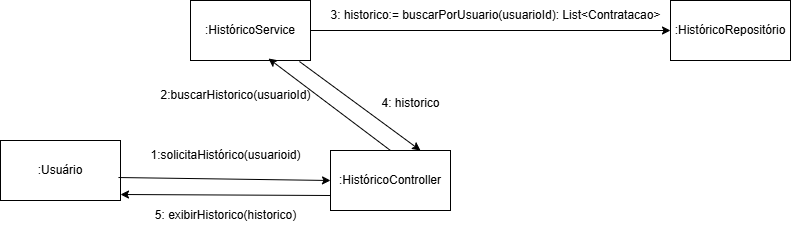

The diagram above was exported from draw.io. Its source (the exported page's mxGraphModel, read from the mxfile embedded in the PNG):
<mxGraphModel dx="1034" dy="587" grid="1" gridSize="10" guides="1" tooltips="1" connect="1" arrows="1" fold="1" page="1" pageScale="1" pageWidth="827" pageHeight="1169" math="0" shadow="0">
  <root>
    <mxCell id="0" />
    <mxCell id="1" parent="0" />
    <mxCell id="O5iaEqd--Ue68FNI4lld-1" value=":Usuário" style="rounded=0;whiteSpace=wrap;html=1;" parent="1" vertex="1">
      <mxGeometry x="10" y="160" width="120" height="60" as="geometry" />
    </mxCell>
    <mxCell id="O5iaEqd--Ue68FNI4lld-2" value=":HistóricoController" style="rounded=0;whiteSpace=wrap;html=1;" parent="1" vertex="1">
      <mxGeometry x="340" y="170" width="120" height="60" as="geometry" />
    </mxCell>
    <mxCell id="O5iaEqd--Ue68FNI4lld-3" value=":HistóricoService" style="rounded=0;whiteSpace=wrap;html=1;" parent="1" vertex="1">
      <mxGeometry x="200" y="20" width="120" height="60" as="geometry" />
    </mxCell>
    <mxCell id="O5iaEqd--Ue68FNI4lld-4" value="" style="endArrow=classic;html=1;rounded=0;exitX=0.983;exitY=0.617;exitDx=0;exitDy=0;exitPerimeter=0;entryX=0;entryY=0.5;entryDx=0;entryDy=0;" parent="1" source="O5iaEqd--Ue68FNI4lld-1" target="O5iaEqd--Ue68FNI4lld-2" edge="1">
      <mxGeometry width="50" height="50" relative="1" as="geometry">
        <mxPoint x="390" y="440" as="sourcePoint" />
        <mxPoint x="440" y="390" as="targetPoint" />
      </mxGeometry>
    </mxCell>
    <mxCell id="O5iaEqd--Ue68FNI4lld-5" value=":HistóricoRepositório" style="rounded=0;whiteSpace=wrap;html=1;" parent="1" vertex="1">
      <mxGeometry x="680" y="20" width="120" height="60" as="geometry" />
    </mxCell>
    <mxCell id="O5iaEqd--Ue68FNI4lld-6" value="" style="endArrow=classic;html=1;rounded=0;exitX=0.5;exitY=0;exitDx=0;exitDy=0;entryX=0.65;entryY=0.967;entryDx=0;entryDy=0;entryPerimeter=0;" parent="1" source="O5iaEqd--Ue68FNI4lld-2" target="O5iaEqd--Ue68FNI4lld-3" edge="1">
      <mxGeometry width="50" height="50" relative="1" as="geometry">
        <mxPoint x="390" y="440" as="sourcePoint" />
        <mxPoint x="440" y="390" as="targetPoint" />
      </mxGeometry>
    </mxCell>
    <mxCell id="O5iaEqd--Ue68FNI4lld-7" value="" style="endArrow=classic;html=1;rounded=0;exitX=1;exitY=0.5;exitDx=0;exitDy=0;entryX=0;entryY=0.5;entryDx=0;entryDy=0;" parent="1" source="O5iaEqd--Ue68FNI4lld-3" target="O5iaEqd--Ue68FNI4lld-5" edge="1">
      <mxGeometry width="50" height="50" relative="1" as="geometry">
        <mxPoint x="390" y="440" as="sourcePoint" />
        <mxPoint x="440" y="390" as="targetPoint" />
      </mxGeometry>
    </mxCell>
    <mxCell id="O5iaEqd--Ue68FNI4lld-9" value="1:solicitaHistórico(usuarioid)" style="text;html=1;align=center;verticalAlign=middle;resizable=0;points=[];autosize=1;strokeColor=none;fillColor=none;" parent="1" vertex="1">
      <mxGeometry x="150" y="160" width="170" height="30" as="geometry" />
    </mxCell>
    <mxCell id="O5iaEqd--Ue68FNI4lld-10" value="2:buscarHistorico(usuarioId)" style="text;html=1;align=center;verticalAlign=middle;resizable=0;points=[];autosize=1;strokeColor=none;fillColor=none;" parent="1" vertex="1">
      <mxGeometry x="160" y="100" width="170" height="30" as="geometry" />
    </mxCell>
    <mxCell id="O5iaEqd--Ue68FNI4lld-11" value="3: historico:= buscarPorUsuario(usuarioId): List&amp;lt;Contratacao&amp;gt;" style="text;html=1;align=center;verticalAlign=middle;resizable=0;points=[];autosize=1;strokeColor=none;fillColor=none;" parent="1" vertex="1">
      <mxGeometry x="330" y="20" width="350" height="30" as="geometry" />
    </mxCell>
    <mxCell id="O5iaEqd--Ue68FNI4lld-13" value="" style="endArrow=classic;html=1;rounded=0;entryX=0.75;entryY=0;entryDx=0;entryDy=0;exitX=0.908;exitY=1.017;exitDx=0;exitDy=0;exitPerimeter=0;" parent="1" source="O5iaEqd--Ue68FNI4lld-3" target="O5iaEqd--Ue68FNI4lld-2" edge="1">
      <mxGeometry width="50" height="50" relative="1" as="geometry">
        <mxPoint x="367" y="80" as="sourcePoint" />
        <mxPoint x="440" y="390" as="targetPoint" />
      </mxGeometry>
    </mxCell>
    <mxCell id="O5iaEqd--Ue68FNI4lld-14" value="4: historico" style="text;html=1;align=center;verticalAlign=middle;resizable=0;points=[];autosize=1;strokeColor=none;fillColor=none;" parent="1" vertex="1">
      <mxGeometry x="380" y="108" width="80" height="30" as="geometry" />
    </mxCell>
    <mxCell id="O5iaEqd--Ue68FNI4lld-16" value="" style="endArrow=classic;html=1;rounded=0;exitX=0;exitY=0.75;exitDx=0;exitDy=0;entryX=1;entryY=0.9;entryDx=0;entryDy=0;entryPerimeter=0;" parent="1" source="O5iaEqd--Ue68FNI4lld-2" target="O5iaEqd--Ue68FNI4lld-1" edge="1">
      <mxGeometry width="50" height="50" relative="1" as="geometry">
        <mxPoint x="390" y="440" as="sourcePoint" />
        <mxPoint x="440" y="390" as="targetPoint" />
      </mxGeometry>
    </mxCell>
    <mxCell id="O5iaEqd--Ue68FNI4lld-17" value="5: exibirHistorico(historico)" style="text;html=1;align=center;verticalAlign=middle;resizable=0;points=[];autosize=1;strokeColor=none;fillColor=none;" parent="1" vertex="1">
      <mxGeometry x="155" y="220" width="160" height="30" as="geometry" />
    </mxCell>
  </root>
</mxGraphModel>